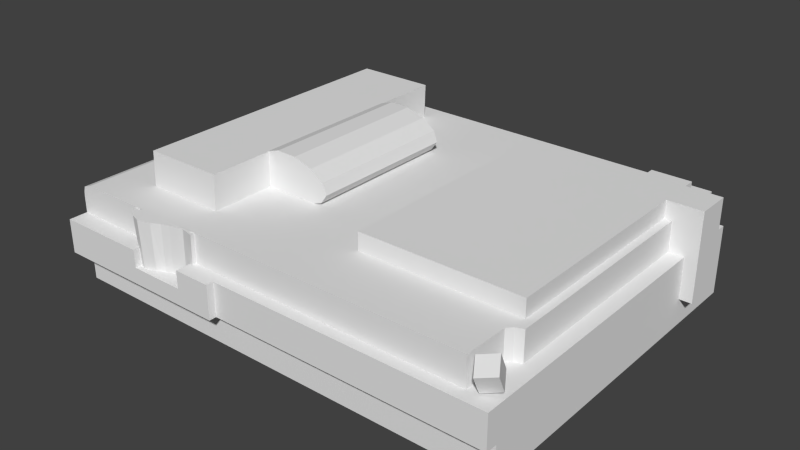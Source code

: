 # Source: Isokatu_31_anttila.blend  (saved by Blender 2.74.0; exported with 4.5.12 LTS)
import bpy
from mathutils import Matrix  # noqa: F401  (used for matrix-valued properties, if any)

bpy.ops.wm.read_factory_settings(use_empty=True)
scene = bpy.context.scene
scene.name = 'Scene'

# ---- collections
col_collection_1 = bpy.data.collections.new('Collection 1'); scene.collection.children.link(col_collection_1)

# ---- materials (node trees are filled in below, after node groups)
mat_anttila_mat = bpy.data.materials.new('anttila_mat')
mat_anttila_mat.alpha_threshold = 0.0
mat_anttila_mat.use_transparent_shadow = False
mat_anttila_mat.roughness = 0.5
mat_anttila_mat.line_color = (0.0, 0.0, 0.0, 1.0)

# ---- material node trees

# ---- world
world_world = bpy.data.worlds.new('World'); scene.world = world_world
world_world.color = (0.05088, 0.05088, 0.05088)
world_world.use_sun_shadow = False
world_world.sun_shadow_jitter_overblur = 0.0
world_world.cycles.sampling_method = 'MANUAL'
world_world.cycles.sample_map_resolution = 256

# ---- meshes
me_anttila = bpy.data.meshes.new('anttila')
me_anttila.from_pydata([(1.0, -1.0, -0.01919), (-1.0, -1.0, -0.01919), (1.0, 1.0, -0.01919), (-1.0, 1.0, -0.01919), (1.0, -1.0, 0.1624), (-1.0, -1.0, 0.1624), (1.0, -1.067, 0.1624), (-0.198, -1.067, 0.1624), (-1.0, -1.109, 0.1624), (-0.198, -1.109, 0.1624), (-0.603, -1.109, 0.2471), (-0.3606, -1.109, 0.2471), (-0.6032, -1.003, 0.2471), (-0.3608, -1.001, 0.2471), (1.0, -1.067, 0.3381), (-1.0, -1.0, 0.3381), (1.0, 1.0, 0.3381), (-1.0, 1.0, 0.3381), (-0.198, -1.067, 0.3381), (-1.0, -1.109, 0.3381), (-0.198, -1.109, 0.3381), (-0.603, -1.109, 0.3381), (-0.3606, -1.109, 0.3381), (-0.6032, -1.003, 0.3381), (-0.3608, -1.001, 0.3381), (1.0, -0.9984, 0.3381), (-0.198, -1.001, 0.3381), (0.8802, -1.067, 0.3381), (0.8802, -0.9996, 0.3381), (1.0, -0.7007, 0.3381), (0.9361, -0.7007, 0.3381), (0.9048, -0.7148, 0.3381), (0.8831, -0.7464, 0.3381), (0.9332, 1.0, 0.3381), (0.928, -0.9981, 0.3472), (0.8904, -0.9196, 0.3923), (0.9603, -0.8752, 0.4126), (0.9979, -0.9537, 0.3676), (0.931, -1.047, 0.4374), (0.8934, -0.9689, 0.4825), (0.9633, -0.9245, 0.5028), (1.001, -1.003, 0.4577), (-1.0, -1.0, 0.4225), (-1.0, 1.0, 0.4225), (-0.6461, -1.003, 0.4918), (-0.3608, -1.001, 0.4908), (0.8802, -0.9996, 0.4908), (0.9361, -0.7007, 0.4908), (0.9048, -0.7148, 0.4908), (0.8831, -0.7464, 0.4908), (0.9332, 1.0, 0.4908), (-0.9978, -1.0, 0.447), (-0.9978, 1.0, 0.447), (-0.9913, -1.0, 0.4752), (-0.9913, 1.0, 0.4752), (-0.953, -1.0, 0.4922), (-0.953, 1.0, 0.4922), (1.0, 0.7687, 0.3381), (0.9347, 0.566, 0.4908), (0.9347, 0.566, 0.3381), (1.0, 0.566, 0.3381), (0.9339, 0.7687, 0.4908), (0.9339, 0.7687, 0.3381), (1.0, 0.5663, 0.1236), (1.0, 0.7693, 0.1236), (1.054, 0.7687, 0.3381), (1.054, 0.566, 0.3381), (1.054, 0.5663, 0.1236), (1.054, 0.7693, 0.1236), (1.0, 0.7687, 0.5817), (0.9024, 0.566, 0.5817), (1.0, 0.566, 0.5817), (0.9017, 0.7687, 0.5817), (1.054, 0.7687, 0.5817), (1.054, 0.566, 0.5817), (0.9026, -0.6357, 0.5817), (0.9014, 0.8371, 0.5817), (0.2032, -0.6357, 0.5817), (0.7323, 0.8371, 0.5817), (0.7323, 0.7657, 0.5817), (0.2034, 0.7657, 0.5817), (0.9347, 0.566, 0.4912), (0.9339, 0.7687, 0.4912), (0.9024, 0.566, 0.4912), (0.9017, 0.7687, 0.4912), (0.9026, -0.6357, 0.4912), (0.9014, 0.8371, 0.4912), (0.2032, -0.6357, 0.4912), (0.7323, 0.8371, 0.4912), (0.7323, 0.7657, 0.4912), (0.2034, 0.7657, 0.4912), (-0.7563, -0.7814, 0.4917), (-0.4111, -0.7801, 0.4909), (-0.7563, 0.8667, 0.4917), (-0.4111, 0.868, 0.4909), (-0.7531, -0.7776, 0.6702), (-0.4078, -0.7763, 0.6694), (-0.7531, 0.8704, 0.6702), (-0.4078, 0.8717, 0.6694), (-0.009875, 1.0, 0.4915), (-0.2682, 0.4797, 0.6889), (-0.2682, -0.4064, 0.6889), (-0.1843, 0.4797, 0.6588), (-0.1843, -0.4064, 0.6588), (-0.126, 0.4797, 0.609), (-0.126, -0.4064, 0.609), (-0.1089, 0.4797, 0.5528), (-0.1089, -0.4064, 0.5528), (-0.1377, 0.4797, 0.5053), (-0.1377, -0.4064, 0.5053), (-0.2046, 0.4797, 0.4793), (-0.2046, -0.4064, 0.4793), (-0.2917, 0.4797, 0.4816), (-0.2917, -0.4064, 0.4816), (-0.3756, 0.4797, 0.5118), (-0.3756, -0.4064, 0.5118), (-0.4339, 0.4797, 0.5616), (-0.4339, -0.4064, 0.5616), (-0.451, 0.4797, 0.6178), (-0.451, -0.4064, 0.6178), (-0.4222, 0.4797, 0.6652), (-0.4222, -0.4064, 0.6652), (-0.3553, 0.4797, 0.6913), (-0.3553, -0.4064, 0.6913), (-0.2917, 0.4797, 0.4546), (-0.2917, -0.4064, 0.4546), (-0.3756, 0.4797, 0.4724), (-0.3756, -0.4064, 0.4724), (-0.4339, 0.4797, 0.478), (-0.4339, -0.4064, 0.478), (-0.7892, -1.001, 0.492), (-0.404, -1.005, 0.2374), (-0.3994, -1.005, 0.4865), (-0.3476, -1.024, 0.2374), (-0.3407, -1.024, 0.4865), (-0.4903, -1.038, 0.2374), (-0.4924, -1.038, 0.4865), (-0.5221, -1.065, 0.2374), (-0.5291, -1.065, 0.4865), (-0.5722, -1.084, 0.2374), (-0.586, -1.084, 0.4865), (-0.6089, -1.065, 0.2374), (-0.6276, -1.065, 0.4865), (-0.6535, -1.018, 0.2374), (-0.6688, -1.018, 0.4865), (-0.4603, -1.024, 0.2374), (-0.4581, -1.024, 0.4865), (-0.6535, -0.9921, 0.2374), (-0.6688, -0.9921, 0.4865), (-0.3476, -0.9919, 0.2374), (-0.3407, -0.9919, 0.4865)], [(113, 112), (115, 114)], [(2, 3, 17, 33, 16), (4, 6, 7, 5), (9, 8, 5, 7), (0, 4, 5, 1), (10, 12, 23, 21), (11, 9, 20, 22), (3, 5, 15, 17), (11, 22, 24, 13), (9, 11, 10, 8), (3, 1, 5), (30, 29, 60, 59), (19, 15, 5, 8), (21, 19, 8, 10), (14, 4, 63, 60, 29), (18, 20, 9, 7), (6, 4, 14), (7, 6, 14, 27, 18), (21, 23, 15, 19), (18, 26, 24, 22, 20), (18, 27, 28, 26), (28, 27, 14, 25, 29, 30, 31, 32), (62, 57, 16, 33), (38, 39, 35, 34), (39, 40, 36, 35), (40, 41, 37, 36), (41, 38, 34, 37), (34, 35, 36, 37), (41, 40, 39, 38), (43, 42, 51, 52), (28, 32, 49, 46), (58, 47, 30, 59), (17, 15, 42, 43), (47, 48, 31, 30), (48, 49, 32, 31), (52, 51, 53, 54), (54, 53, 55, 56), (24, 28, 46, 45), (50, 33, 17, 43, 52, 54, 56, 99), (57, 64, 2, 16), (42, 15, 23, 44, 130, 55, 53, 51), (73, 74, 66, 65), (50, 61, 62, 33), (60, 63, 67, 66), (65, 68, 64, 57), (68, 65, 66, 67), (0, 63, 4), (60, 66, 74, 71), (60, 71, 70, 58), (65, 57, 69, 73), (60, 58, 59), (61, 57, 62), (69, 57, 61, 72), (85, 75, 77, 87), (86, 88, 78, 76), (88, 89, 79, 78), (89, 90, 80, 79), (87, 77, 80, 90), (70, 72, 76, 78, 79, 75), (82, 84, 72), (82, 50, 86, 84), (47, 58, 83, 85, 48), (48, 85, 87, 49), (75, 79, 80, 77), (84, 86, 76, 72), (81, 70, 83), (83, 70, 75, 85), (91, 44, 45, 92), (91, 95, 97, 93), (97, 95, 96, 98), (93, 97, 98, 94), (95, 91, 92, 96), (94, 98, 96, 92), (91, 130, 44), (45, 46, 49, 87, 92), (56, 93, 94, 99), (90, 99, 94), (88, 99, 90, 89), (99, 88, 86, 50), (71, 74, 73, 69, 72, 70), (100, 101, 103, 102), (102, 103, 105, 104), (104, 105, 107, 106), (106, 107, 109, 108), (108, 109, 111, 110), (129, 127, 115, 117), (124, 126, 114, 112), (126, 128, 116, 114), (116, 117, 119, 118), (118, 119, 121, 120), (103, 101, 123, 121, 119, 117, 115, 113, 111, 109, 107, 105), (122, 123, 101, 100), (120, 121, 123, 122), (100, 102, 104, 106, 108, 110, 112, 114, 116, 118, 120, 122), (127, 125, 113, 115), (92, 87, 90, 94), (131, 133, 134, 132), (135, 136, 138, 137), (137, 138, 140, 139), (139, 140, 142, 141), (141, 142, 144, 143), (145, 131, 132, 146), (146, 136, 135, 145), (11, 13, 12, 10), (148, 147, 143, 144), (140, 138, 136, 148, 144, 142), (148, 136, 146, 132), (150, 134, 133, 149), (150, 132, 134), (150, 148, 132), (64, 68, 67, 63), (64, 63, 0, 2), (93, 56, 55, 130, 91)])
_uv = me_anttila.uv_layers.new(name='UVMap')
_uv.uv.foreach_set('vector', [0.0187, 0.3668, 0.5971, 0.3668, 0.5971, 0.4467, 0.03801, 0.4467, 0.0187, 0.4467, 0.9835, 0.6956, 0.9652, 0.697, 0.9655, 0.4953, 0.9841, 0.359, 0.9539, 0.4962, 0.9541, 0.3612, 0.9841, 0.359, 0.9655, 0.4953, 0.9914, 0.7646, 0.9914, 0.8413, 0.004796, 0.8403, 0.004796, 0.7636, 0.3612, 0.7197, 0.3611, 0.743, 0.3411, 0.743, 0.3412, 0.7197, 0.317, 0.875, 0.395, 0.8409, 0.395, 0.9116, 0.317, 0.9116, 0.7525, 0.0231, 0.536, 0.05926, 0.536, 0.09425, 0.7525, 0.09425, 0.4542, 0.7197, 0.4742, 0.7197, 0.4741, 0.7434, 0.4541, 0.7434, 0.395, 0.8409, 0.317, 0.875, 0.2007, 0.875, 0.01013, 0.8409, 0.7525, 0.0231, 0.536, 0.0231, 0.536, 0.05926, 0.6863, 0.6761, 0.6777, 0.6759, 0.6804, 0.5451, 0.6891, 0.5453, 0.5344, 0.06011, 0.5154, 0.06012, 0.5154, 0.09078, 0.5344, 0.09077, 0.2007, 0.9116, 0.01013, 0.9116, 0.01013, 0.8409, 0.2007, 0.875, 0.03724, 0.2716, 0.05895, 0.2145, 0.5686, 0.202, 0.5685, 0.2717, 0.1563, 0.2716, 0.8306, 0.6236, 0.8306, 0.6236, 0.8306, 0.6236, 0.8306, 0.6236, 0.03724, 0.2145, 0.05895, 0.2145, 0.03724, 0.2716, 0.401, 0.8397, 0.992, 0.8403, 0.992, 0.9145, 0.9329, 0.9144, 0.401, 0.9139, 0.3412, 0.7197, 0.3411, 0.743, 0.2936, 0.7437, 0.2936, 0.7197, 0.5099, 0.729, 0.5099, 0.7435, 0.4741, 0.7434, 0.4742, 0.7197, 0.5099, 0.7197, 0.5099, 0.729, 0.747, 0.729, 0.747, 0.7438, 0.5099, 0.7435, 0.7935, 0.04158, 0.7772, 0.04093, 0.7789, 0.003253, 0.7955, 0.003923, 0.868, 0.00684, 0.8671, 0.02694, 0.8632, 0.03662, 0.8552, 0.04315, 0.6896, 0.5243, 0.6808, 0.5241, 0.6813, 0.5002, 0.6902, 0.5004, 0.8874, 0.1167, 0.9886, 0.1214, 0.9928, 0.01534, 0.8916, 0.01055, 0.9885, 0.343, 0.884, 0.3421, 0.8834, 0.2358, 0.9879, 0.2367, 0.8846, 0.3448, 0.9965, 0.344, 0.9963, 0.2298, 0.8845, 0.2307, 0.889, 0.1165, 0.9894, 0.1223, 0.9936, 0.01615, 0.8932, 0.01039, 0.9118, 0.08886, 0.9113, 0.1126, 0.8901, 0.1124, 0.8916, 0.08963, 0.8812, 0.2277, 0.8815, 0.3464, 0.9963, 0.347, 0.9959, 0.2266, 0.7525, 0.1111, 0.536, 0.1111, 0.536, 0.116, 0.7525, 0.116, 0.7728, 0.04954, 0.8491, 0.05061, 0.8491, 0.1059, 0.7728, 0.1048, 0.584, 0.3505, 0.03714, 0.3505, 0.03714, 0.2846, 0.584, 0.2846, 0.7525, 0.09425, 0.536, 0.09425, 0.536, 0.1111, 0.7525, 0.1111, 0.8768, 0.1057, 0.8643, 0.1059, 0.8643, 0.05057, 0.8768, 0.05037, 0.8643, 0.1059, 0.8491, 0.1059, 0.8491, 0.05061, 0.8643, 0.05057, 0.7525, 0.116, 0.536, 0.116, 0.536, 0.1217, 0.7525, 0.1217, 0.7525, 0.1217, 0.536, 0.1217, 0.536, 0.1301, 0.7525, 0.1301, 0.3201, 0.9148, 0.9323, 0.9154, 0.9323, 0.9799, 0.3201, 0.9794, 0.03801, 0.4808, 0.03801, 0.4467, 0.5971, 0.4467, 0.5971, 0.4655, 0.5965, 0.471, 0.5946, 0.4773, 0.5835, 0.4811, 0.3107, 0.4809, 0.6345, 0.2717, 0.6347, 0.202, 0.7097, 0.1556, 0.7097, 0.2717, 0.004796, 0.9502, 0.004796, 0.9146, 0.1115, 0.9146, 0.1115, 0.9796, 0.1001, 0.9796, 0.028, 0.9797, 0.009083, 0.9725, 0.005859, 0.9606, 0.8496, 0.4825, 0.7515, 0.4825, 0.7515, 0.3646, 0.8496, 0.3646, 0.7094, 0.3464, 0.6095, 0.3464, 0.6095, 0.2804, 0.7094, 0.2804, 0.7252, 0.3646, 0.7254, 0.1916, 0.7516, 0.1916, 0.7515, 0.3646, 0.8496, 0.3646, 0.8499, 0.1916, 0.8761, 0.1917, 0.8759, 0.3646, 0.8499, 0.1916, 0.8496, 0.3646, 0.7515, 0.3646, 0.7516, 0.1916, 0.05895, 0.1556, 0.5686, 0.202, 0.05895, 0.2145, 0.7252, 0.3646, 0.7515, 0.3646, 0.7515, 0.4825, 0.7252, 0.4825, 0.7252, 0.3646, 0.7252, 0.4825, 0.678, 0.4825, 0.6936, 0.4385, 0.8496, 0.3646, 0.8759, 0.3646, 0.8759, 0.4825, 0.8496, 0.4825, 0.7252, 0.3646, 0.6936, 0.4385, 0.6936, 0.3646, 0.9078, 0.4385, 0.8759, 0.3646, 0.9078, 0.3646, 0.8759, 0.4825, 0.8759, 0.3646, 0.9078, 0.4385, 0.9235, 0.4825, 0.01497, 0.62, 0.01497, 0.602, 0.1545, 0.602, 0.1545, 0.62, 0.1138, 0.5248, 0.04377, 0.5248, 0.04377, 0.4873, 0.1138, 0.4873, 2.837e-08, 0.1786, 0.0, 0.1446, 0.04308, 0.1446, 0.04308, 0.1786, 0.2602, 0.5323, 0.04127, 0.5323, 0.04127, 0.4949, 0.2602, 0.4949, 0.1545, 0.62, 0.1545, 0.602, 0.434, 0.602, 0.434, 0.62, 0.9084, 0.6609, 0.9081, 0.6805, 0.908, 0.6872, 0.8863, 0.687, 0.8864, 0.6801, 0.9094, 0.5447, 0.908, 0.4376, 0.924, 0.4377, 0.9235, 0.4822, 0.9122, 0.6806, 0.912, 0.703, 0.908, 0.6872, 0.9081, 0.6806, 0.6852, 0.6761, 0.688, 0.5452, 0.6923, 0.5453, 0.6898, 0.6695, 0.6893, 0.6776, 0.9097, 0.5371, 0.9094, 0.5447, 0.8197, 0.5439, 0.907, 0.534, 0.9094, 0.5447, 0.8864, 0.6801, 0.8186, 0.6795, 0.8197, 0.5439, 0.1421, 0.5248, 0.1138, 0.5248, 0.1138, 0.4873, 0.1421, 0.4873, 0.694, 0.4379, 0.6797, 0.4822, 0.6784, 0.4384, 0.5375, 0.4911, 0.5375, 0.5286, 0.04002, 0.5286, 0.04002, 0.4911, 0.6968, 0.5288, 0.7111, 0.5075, 0.7477, 0.508, 0.7411, 0.5293, 0.08133, 0.587, 0.08133, 0.5514, 0.41, 0.5519, 0.41, 0.5875, 0.6959, 0.6885, 0.6972, 0.5291, 0.7415, 0.5296, 0.7402, 0.689, 0.5602, 0.4864, 0.5609, 0.5331, 0.4706, 0.5334, 0.4699, 0.4867, 0.08133, 0.5514, 0.08133, 0.587, 0.01247, 0.5859, 0.01247, 0.5503, 0.4699, 0.4867, 0.4706, 0.5334, 0.03933, 0.5332, 0.03863, 0.4865, 0.6968, 0.5288, 0.6928, 0.5075, 0.7111, 0.5075, 0.7477, 0.508, 0.9068, 0.5095, 0.907, 0.534, 0.8197, 0.5439, 0.7411, 0.5293, 0.6702, 0.7009, 0.6955, 0.6883, 0.7397, 0.6888, 0.7911, 0.702, 0.8186, 0.6795, 0.7911, 0.702, 0.7397, 0.6888, 0.8863, 0.687, 0.7911, 0.702, 0.8186, 0.6795, 0.8864, 0.6801, 0.7911, 0.702, 0.8863, 0.687, 0.908, 0.6872, 0.912, 0.703, 0.9209, 0.661, 0.9278, 0.6611, 0.9277, 0.6807, 0.9207, 0.6806, 0.9081, 0.6805, 0.9084, 0.6609, 0.3433, 0.08908, 0.1507, 0.08908, 0.1507, 0.06969, 0.3433, 0.06969, 0.3433, 0.06969, 0.1507, 0.06969, 0.1507, 0.05303, 0.3433, 0.05303, 0.3433, 0.05303, 0.1507, 0.05303, 0.1507, 0.04027, 0.3433, 0.04027, 0.3433, 0.04027, 0.1507, 0.04027, 0.1507, 0.0282, 0.3433, 0.0282, 0.3433, 0.0282, 0.1507, 0.0282, 0.1507, 0.0126, 0.3433, 0.0126, 0.4028, -0.0003997, 0.4251, 0.01886, 0.4143, 0.02973, 0.3797, 0.0227, 0.1012, 0.04366, 0.1238, 0.073, 0.1148, 0.08328, 0.09498, 0.05073, 0.1238, 0.073, 0.1411, 0.09159, 0.1219, 0.1134, 0.1148, 0.08328, 0.3442, 0.137, 0.1499, 0.137, 0.1499, 0.1241, 0.3442, 0.1241, 0.8306, 0.6236, 0.8306, 0.6236, 0.8306, 0.6236, 0.8114, 0.6348, 0.4422, 0.1386, 0.4038, 0.117, 0.3721, 0.08657, 0.3553, 0.05552, 0.3581, 0.03214, 0.3797, 0.0227, 0.4143, 0.02973, 0.4526, 0.05135, 0.4843, 0.08176, 0.5011, 0.1128, 0.4983, 0.1362, 0.4767, 0.1456, 0.3433, 0.108, 0.1507, 0.108, 0.1507, 0.08908, 0.3433, 0.08908, 0.3433, 0.1236, 0.1507, 0.1236, 0.1507, 0.108, 0.3433, 0.108, 0.03991, 0.09795, 0.02011, 0.0654, 0.013, 0.03525, 0.02048, 0.01557, 0.04054, 0.01163, 0.06781, 0.02451, 0.09498, 0.05073, 0.1148, 0.08328, 0.1219, 0.1134, 0.1144, 0.1331, 0.09435, 0.137, 0.06708, 0.1242, 0.4251, 0.01886, 0.46, 0.04388, 0.4526, 0.05135, 0.4143, 0.02973, 0.7411, 0.5293, 0.8197, 0.5439, 0.8186, 0.6795, 0.7397, 0.6888, 0.2229, 0.6414, 0.2648, 0.6414, 0.2699, 0.7483, 0.2263, 0.7484, 0.1586, 0.6413, 0.1571, 0.7483, 0.1297, 0.7482, 0.1349, 0.6413, 0.1349, 0.6413, 0.1297, 0.7482, 0.08736, 0.7481, 0.09762, 0.6412, 0.09762, 0.6412, 0.08736, 0.7481, 0.04671, 0.7482, 0.06064, 0.6413, 0.06064, 0.6413, 0.04671, 0.7482, 0.01618, 0.7483, 0.02751, 0.6414, 0.181, 0.6414, 0.2229, 0.6414, 0.2263, 0.7484, 0.1826, 0.7483, 0.1826, 0.7483, 0.1571, 0.7483, 0.1586, 0.6413, 0.181, 0.6414, 0.4542, 0.7197, 0.4541, 0.7434, 0.3611, 0.743, 0.3612, 0.7197, 0.01623, 0.7484, 0.02755, 0.6415, 0.02751, 0.6414, 0.01618, 0.7483, 0.1045, 0.7202, 0.1045, 0.7202, 0.1045, 0.7202, 0.1235, 0.6908, 0.1045, 0.7202, 0.1045, 0.7202, 0.1235, 0.6908, 0.1045, 0.7202, 0.1045, 0.7202, 0.1125, 0.6907, 0.27, 0.7484, 0.2699, 0.7483, 0.2648, 0.6414, 0.2648, 0.6415, 0.1045, 0.7202, 0.1125, 0.6907, 0.1045, 0.7202, 0.1045, 0.7202, 0.1235, 0.6908, 0.1125, 0.6907, 0.8505, 0.1925, 0.7516, 0.1916, 0.7531, 0.158, 0.8514, 0.1578, 0.6347, 0.202, 0.5686, 0.202, 0.05895, 0.1556, 0.7097, 0.1556, 0.6955, 0.6883, 0.6702, 0.7009, 0.6718, 0.5074, 0.6928, 0.5075, 0.6968, 0.5288])
me_anttila.materials.append(mat_anttila_mat)
me_anttila.use_remesh_preserve_volume = False
me_anttila.use_remesh_preserve_attributes = False
me_anttila.use_mirror_vertex_groups = False
me_anttila.update()

# ---- objects
ob_anttila = bpy.data.objects.new('anttila', me_anttila)

# ---- transforms, parenting, visibility, modifiers, constraints
ob_anttila.location = (12.51, -16.01, 0.7878)
ob_anttila.scale = (25.77, 19.45, 21.61)
ob_anttila.lineart.crease_threshold = 0.0

# ---- collection membership
col_collection_1.objects.link(ob_anttila)

# ---- scene / render settings (as saved in the file)
scene.frame_start = 1; scene.frame_end = 140; scene.frame_set(19)
scene.render.engine = 'BLENDER_EEVEE_NEXT'
scene.render.image_settings.color_mode = 'RGB'
scene.render.image_settings.compression = 90
scene.render.resolution_percentage = 50
scene.render.dither_intensity = 0.0
scene.render.bake_margin = 2
scene.render.bake_bias = 0.0
scene.cycles.use_denoising = False
scene.cycles.samples = 10
scene.cycles.sampling_pattern = 'TABULATED_SOBOL'
scene.cycles.light_sampling_threshold = 0.0
scene.cycles.use_adaptive_sampling = False
scene.cycles.use_light_tree = False
scene.cycles.blur_glossy = 0.0
scene.cycles.volume_bounces = 1
scene.cycles.pixel_filter_type = 'GAUSSIAN'
scene.cycles.sample_clamp_indirect = 0.0
scene.view_settings.view_transform = 'Standard'
bpy.context.view_layer.update()

# ---- added for rendering (the .blend has no active camera and no usable light): camera, sun
cam_auto = bpy.data.cameras.new('AutoCamera')
cam_auto.lens = 50.0
cam_auto.sensor_width = 36.0
cam_auto.clip_end = 1115.54
ob_auto_camera = bpy.data.objects.new('AutoCamera', cam_auto)
scene.collection.objects.link(ob_auto_camera)
ob_auto_camera.location = (76.7679, -93.3414, 58.8998)
ob_auto_camera.rotation_euler = (1.09748, -7.21219e-08, 0.694738)
scene.camera = ob_auto_camera
light_auto_sun = bpy.data.lights.new('AutoSun', 'SUN')
light_auto_sun.energy = 3.0
light_auto_sun.angle = 0.0523599
ob_auto_sun = bpy.data.objects.new('AutoSun', light_auto_sun)
scene.collection.objects.link(ob_auto_sun)
ob_auto_sun.rotation_euler = (0.872665, 0.174533, 0.523599)
bpy.context.view_layer.update()
